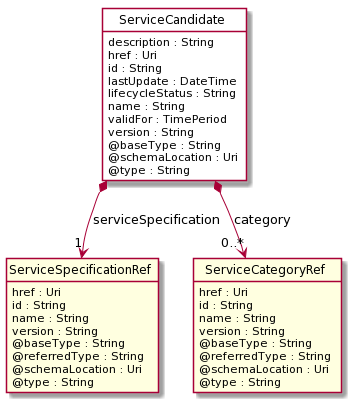

The diagram above was rendered by PlantUML. Its source (embedded in the PNG):
@startuml
hide circle
hide methods
hide stereotype
show <<Enumeration>> stereotype
skinparam class {
   BackgroundColor<<Enumeration>> #E6F5F7
   BackgroundColor<<Ref>> #FFFFE0
   BackgroundColor<<Pivot>> #FFFFFFF
   BackgroundColor #FCF2E3
}

class ServiceCandidate  <<Pivot>> {
    description : String
    href : Uri
    id : String
    lastUpdate : DateTime
    lifecycleStatus : String
    name : String
    validFor : TimePeriod
    version : String
    @baseType : String
    @schemaLocation : Uri
    @type : String
}

class ServiceSpecificationRef  <<Ref>> {
    href : Uri
    id : String
    name : String
    version : String
    @baseType : String
    @referredType : String
    @schemaLocation : Uri
    @type : String
}

class ServiceCategoryRef  <<Ref>> {
    href : Uri
    id : String
    name : String
    version : String
    @baseType : String
    @referredType : String
    @schemaLocation : Uri
    @type : String
}

ServiceCandidate *-->  "1" ServiceSpecificationRef : serviceSpecification

ServiceCandidate *-->  "0..*" ServiceCategoryRef : category

@enduml